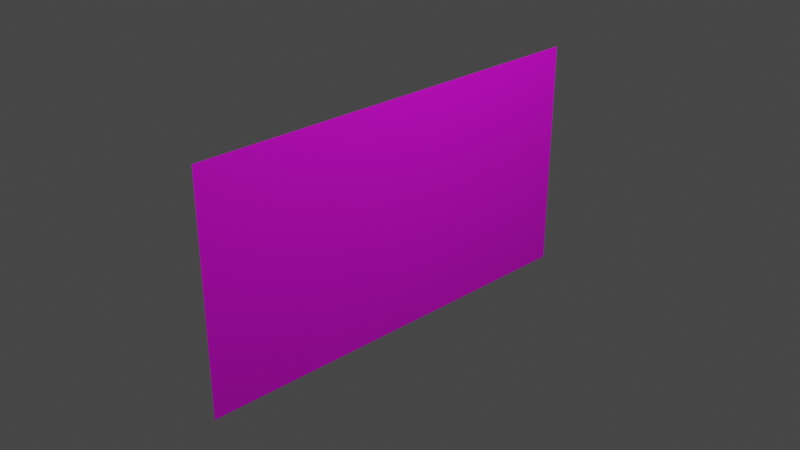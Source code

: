 # Source: naozane.blend  (saved by Blender 3.1.7; exported with 4.5.12 LTS)
import bpy
from mathutils import Matrix  # noqa: F401  (used for matrix-valued properties, if any)

bpy.ops.wm.read_factory_settings(use_empty=True)
scene = bpy.context.scene
scene.name = 'Scene'

# ---- collections
col_collection = bpy.data.collections.new('Collection'); scene.collection.children.link(col_collection)

# ---- images (referenced by path relative to the original .blend; pixels are not part of the script)
import os
ASSET_DIR = os.environ.get("B2B_ASSET_DIR", "")  # directory of the original .blend (textures are referenced by path, not embedded)
HERE = os.path.dirname(os.path.abspath(__file__))  # packed textures are extracted next to this script under _unpacked/

def load_image(name, relpath, width, height, colorspace="sRGB"):
    """Load a texture the original file referenced (path relative to the .blend, or extracted next to this script)."""
    p = next((c for c in (os.path.join(HERE, relpath), os.path.join(ASSET_DIR, relpath)) if relpath and os.path.exists(c)), "")
    if p:
        img = bpy.data.images.load(p, check_existing=True)
        img.name = name
    else:  # same state as the original file: an image datablock whose file is absent (Cycles renders it pink)
        img = bpy.data.images.new(name, width, height)
        img.source = "FILE"
        img.filepath = "//" + (relpath or name)
    img.colorspace_settings.name = colorspace
    return img
img_naozane_png = load_image('naozane.png', 'naozane.png', 1024, 1024, 'sRGB')

# ---- materials (node trees are filled in below, after node groups)
mat_skin = bpy.data.materials.new('skin')
mat_skin.use_transparent_shadow = False

# ---- material node trees
mat_skin.use_nodes = True; mat_skin.node_tree.nodes.clear()
_N = mat_skin.node_tree.nodes; _L = mat_skin.node_tree.links
n0 = _N.new('ShaderNodeBsdfPrincipled'); n0.name = 'Principled BSDF'; n0.location = (10, 300)
n0.distribution = 'GGX'
n0.subsurface_method = 'RANDOM_WALK_SKIN'
n0.inputs[3].default_value = 1.45
n0.inputs[27].default_value = (0.0, 0.0, 0.0, 1.0)
n0.inputs[28].default_value = 1.0
n1 = _N.new('ShaderNodeOutputMaterial'); n1.name = 'Material Output'; n1.location = (300, 300)
n2 = _N.new('ShaderNodeTexImage'); n2.name = '画像テクスチャ'; n2.location = (-280, 280)
n2.image = img_naozane_png
_L.new(n0.outputs[0], n1.inputs[0])
_L.new(n2.outputs[0], n0.inputs[0])
n1.is_active_output = True

# ---- world
world_world = bpy.data.worlds.new('World'); scene.world = world_world
world_world.use_nodes = True; world_world.node_tree.nodes.clear()
_N = world_world.node_tree.nodes; _L = world_world.node_tree.links
n0 = _N.new('ShaderNodeOutputWorld'); n0.name = 'World Output'; n0.location = (300, 300)
n1 = _N.new('ShaderNodeBackground'); n1.name = 'Background'; n1.location = (10, 300)
n1.inputs[0].default_value = (0.05088, 0.05088, 0.05088, 1.0)
_L.new(n1.outputs[0], n0.inputs[0])
n0.is_active_output = True
world_world.color = (0.05088, 0.05088, 0.05088)
world_world.use_sun_shadow = False
world_world.sun_shadow_jitter_overblur = 0.0

# ---- cameras
cam_camera = bpy.data.cameras.new('Camera')
cam_camera.clip_end = 100.0
cam_camera.ortho_scale = 7.314

# ---- lights
light_light = bpy.data.lights.new('Light', 'POINT')
light_light.transmission_factor = 0.0
light_light.energy = 1000.0
light_light.shadow_soft_size = 0.1
light_light.shadow_maximum_resolution = 0.006
light_light.use_absolute_resolution = True

# ---- meshes
me_x = bpy.data.meshes.new('平面')
me_x.from_pydata([(-1.0, -1.0, 0.0), (1.0, -1.0, 0.0), (-1.0, 1.0, 0.0), (1.0, 1.0, 0.0)], [], [(0, 1, 3, 2)])
_uv = me_x.uv_layers.new(name='UVマップ')
_uv.uv.foreach_set('vector', [0.0, 0.0, 1.0, 0.0, 1.0, 1.0, 0.0, 1.0])
me_x.materials.append(mat_skin)
me_x.use_remesh_fix_poles = True
me_x.use_remesh_preserve_attributes = False
me_x.update()

# ---- objects
ob_light = bpy.data.objects.new('Light', light_light)
ob_camera = bpy.data.objects.new('Camera', cam_camera)
ob_x = bpy.data.objects.new('平面', me_x)

# ---- transforms, parenting, visibility, modifiers, constraints
ob_light.location = (4.076, 1.005, 5.904)
ob_light.rotation_euler = (0.6503, 0.05522, 1.866)
ob_light.lock_rotations_4d = False
ob_light.empty_display_type = 'ARROWS'
ob_light.color = (0.0, 0.0, 0.0, 0.0)
ob_light.lineart.crease_threshold = 0.0
ob_camera.location = (7.359, -6.926, 4.958)
ob_camera.rotation_euler = (1.109, 0.0, 0.8149)
ob_camera.lock_rotations_4d = False
ob_camera.empty_display_type = 'ARROWS'
ob_camera.color = (0.0, 0.0, 0.0, 0.0)
ob_camera.display_type = 'WIRE'
ob_camera.lineart.crease_threshold = 0.0
ob_x.location = (0.0, 0.0, 0.0)
ob_x.rotation_euler = (1.571, -4.371e-08, 1.571)
ob_x.scale = (2.367, 1.3, 1.16)

# ---- collection membership
col_collection.objects.link(ob_light)
col_collection.objects.link(ob_camera)
col_collection.objects.link(ob_x)

# ---- scene / render settings (as saved in the file)
scene.camera = ob_camera
scene.frame_start = 1; scene.frame_end = 250; scene.frame_set(1)
scene.render.engine = 'BLENDER_EEVEE_NEXT'
scene.cycles.sampling_pattern = 'TABULATED_SOBOL'
scene.cycles.use_light_tree = False
scene.view_settings.view_transform = 'Filmic'
bpy.context.view_layer.update()
